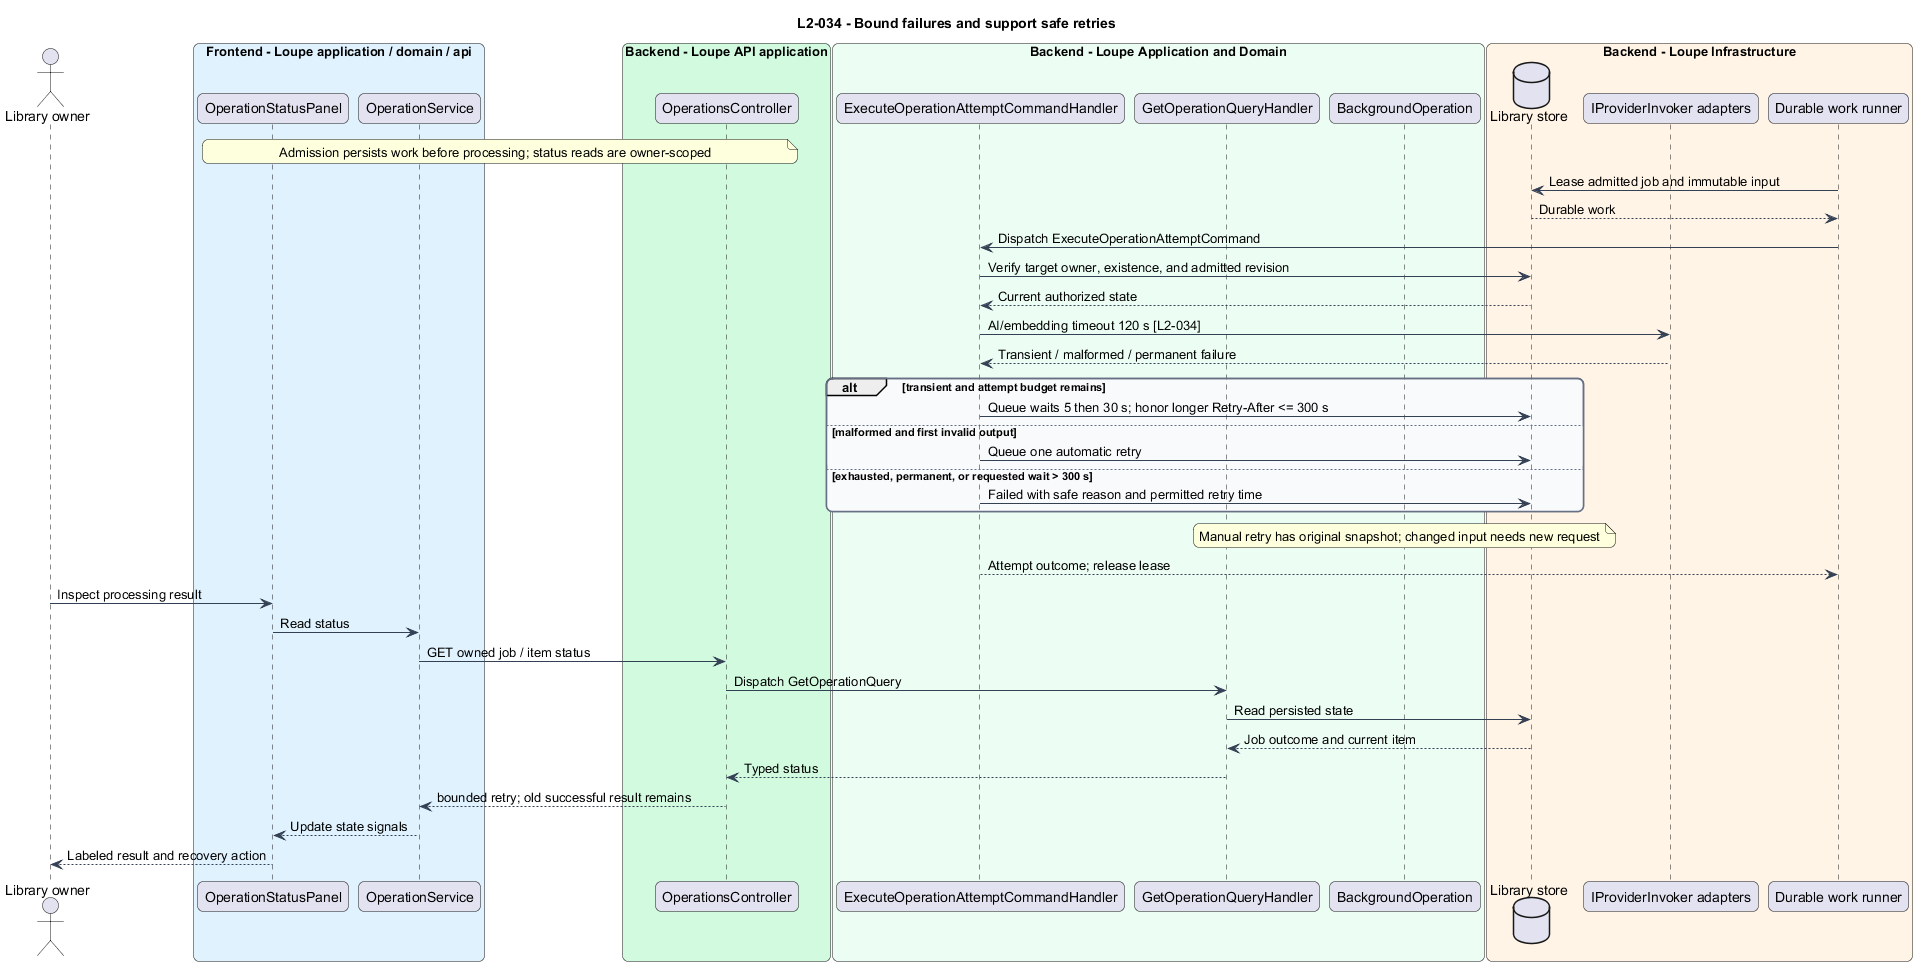

The diagram above was rendered by PlantUML. Its source (embedded in the PNG):
@startuml
title L2-034 - Bound failures and support safe retries
skinparam backgroundColor #FFFFFF
skinparam shadowing false
skinparam roundcorner 12
skinparam defaultFontName Arial
skinparam ArrowColor #344054
skinparam rectangle {
  BorderColor #344054
  FontColor #101828
}
skinparam package {
  BorderColor #667085
  FontColor #101828
  BackgroundColor #F9FAFB
}

actor "Library owner" as actor
box "Frontend - Loupe application / domain / api" #E0F2FE
participant "OperationStatusPanel" as page
participant "OperationService" as client
end box
box "Backend - Loupe API application" #D1FADF
participant "OperationsController" as controller
end box
box "Backend - Loupe Application and Domain" #ECFDF3
participant "ExecuteOperationAttemptCommandHandler" as handler
participant "GetOperationQueryHandler" as status
participant "BackgroundOperation" as entity
end box
box "Backend - Loupe Infrastructure" #FFF4E5
database "Library store" as db
participant "IProviderInvoker adapters" as ext
participant "Durable work runner" as worker
end box
note over page, controller : Admission persists work before processing; status reads are owner-scoped
worker -> db : Lease admitted job and immutable input
db --> worker : Durable work
worker -> handler : Dispatch ExecuteOperationAttemptCommand
handler -> db : Verify target owner, existence, and admitted revision
db --> handler : Current authorized state
handler -> ext : AI/embedding timeout 120 s [L2-034]
ext --> handler : Transient / malformed / permanent failure
alt transient and attempt budget remains
handler -> db : Queue waits 5 then 30 s; honor longer Retry-After <= 300 s
else malformed and first invalid output
handler -> db : Queue one automatic retry
else exhausted, permanent, or requested wait > 300 s
handler -> db : Failed with safe reason and permitted retry time
end
note over entity : Manual retry has original snapshot; changed input needs new request
handler --> worker : Attempt outcome; release lease
actor -> page : Inspect processing result
page -> client : Read status
client -> controller : GET owned job / item status
controller -> status : Dispatch GetOperationQuery
status -> db : Read persisted state
db --> status : Job outcome and current item
status --> controller : Typed status
controller --> client : bounded retry; old successful result remains
client --> page : Update state signals
page --> actor : Labeled result and recovery action
@enduml